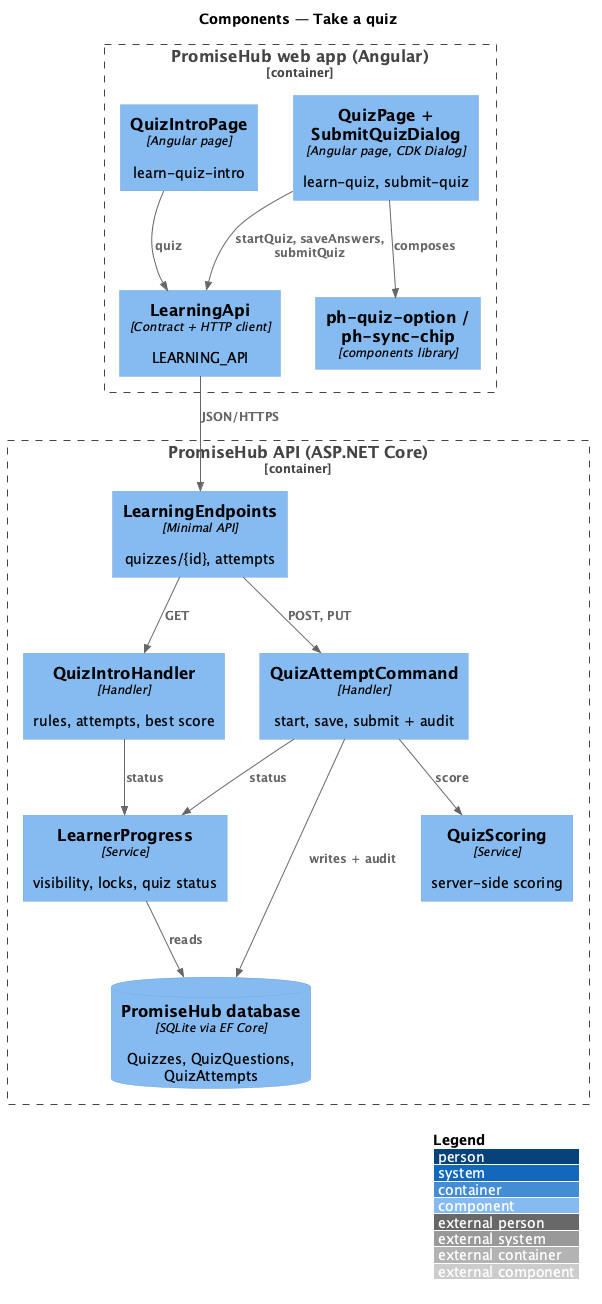

The diagram above was rendered by PlantUML. Its source (embedded in the PNG):
@startuml
!include <C4/C4_Component>
LAYOUT_WITH_LEGEND()
title Components — Take a quiz
Container_Boundary(web, "PromiseHub web app (Angular)") {
  Component(intro, "QuizIntroPage", "Angular page", "learn-quiz-intro")
  Component(take, "QuizPage + SubmitQuizDialog", "Angular page, CDK Dialog", "learn-quiz, submit-quiz")
  Component(opt, "ph-quiz-option / ph-sync-chip", "components library", "")
  Component(lapi, "LearningApi", "Contract + HTTP client", "LEARNING_API")
}
Container_Boundary(api, "PromiseHub API (ASP.NET Core)") {
  Component(ep, "LearningEndpoints", "Minimal API", "quizzes/{id}, attempts")
  Component(ih, "QuizIntroHandler", "Handler", "rules, attempts, best score")
  Component(cmd, "QuizAttemptCommand", "Handler", "start, save, submit + audit")
  Component(sc, "QuizScoring", "Service", "server-side scoring")
  Component(prog, "LearnerProgress", "Service", "visibility, locks, quiz status")
  ComponentDb(db, "PromiseHub database", "SQLite via EF Core", "Quizzes, QuizQuestions, QuizAttempts")
}
Rel(intro, lapi, "quiz")
Rel(take, opt, "composes")
Rel(take, lapi, "startQuiz, saveAnswers, submitQuiz")
Rel(lapi, ep, "JSON/HTTPS")
Rel(ep, ih, "GET")
Rel(ep, cmd, "POST, PUT")
Rel(ih, prog, "status")
Rel(cmd, prog, "status")
Rel(cmd, sc, "score")
Rel(prog, db, "reads")
Rel(cmd, db, "writes + audit")
@enduml